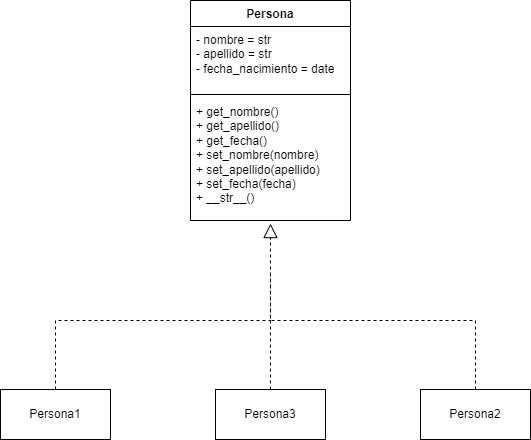

The diagram above was exported from draw.io. Its source (the exported page's mxGraphModel, read from the mxfile embedded in the PNG):
<mxGraphModel dx="1120" dy="524" grid="1" gridSize="10" guides="1" tooltips="1" connect="1" arrows="1" fold="1" page="1" pageScale="1" pageWidth="827" pageHeight="1169" math="0" shadow="0">
  <root>
    <mxCell id="0" />
    <mxCell id="1" parent="0" />
    <mxCell id="lV0E7mBuc0Vv6KRSSMeU-9" value="Persona" style="swimlane;fontStyle=1;align=center;verticalAlign=top;childLayout=stackLayout;horizontal=1;startSize=26;horizontalStack=0;resizeParent=1;resizeParentMax=0;resizeLast=0;collapsible=1;marginBottom=0;whiteSpace=wrap;html=1;" vertex="1" parent="1">
      <mxGeometry x="330" y="230" width="160" height="220" as="geometry" />
    </mxCell>
    <mxCell id="lV0E7mBuc0Vv6KRSSMeU-10" value="- nombre = str&lt;div&gt;- apellido = str&lt;/div&gt;&lt;div&gt;- fecha_nacimiento = date&lt;/div&gt;" style="text;strokeColor=none;fillColor=none;align=left;verticalAlign=top;spacingLeft=4;spacingRight=4;overflow=hidden;rotatable=0;points=[[0,0.5],[1,0.5]];portConstraint=eastwest;whiteSpace=wrap;html=1;" vertex="1" parent="lV0E7mBuc0Vv6KRSSMeU-9">
      <mxGeometry y="26" width="160" height="64" as="geometry" />
    </mxCell>
    <mxCell id="lV0E7mBuc0Vv6KRSSMeU-11" value="" style="line;strokeWidth=1;fillColor=none;align=left;verticalAlign=middle;spacingTop=-1;spacingLeft=3;spacingRight=3;rotatable=0;labelPosition=right;points=[];portConstraint=eastwest;strokeColor=inherit;" vertex="1" parent="lV0E7mBuc0Vv6KRSSMeU-9">
      <mxGeometry y="90" width="160" height="8" as="geometry" />
    </mxCell>
    <mxCell id="lV0E7mBuc0Vv6KRSSMeU-12" value="&lt;div&gt;+ get_nombre()&lt;/div&gt;&lt;div&gt;+ get_apellido()&lt;/div&gt;&lt;div&gt;+ get_fecha()&lt;/div&gt;&lt;div&gt;+ set_nombre(nombre)&lt;/div&gt;&lt;div&gt;+ set_apellido(apellido)&lt;/div&gt;&lt;div&gt;+ set_fecha(fecha)&lt;/div&gt;+ __str__()" style="text;strokeColor=none;fillColor=none;align=left;verticalAlign=top;spacingLeft=4;spacingRight=4;overflow=hidden;rotatable=0;points=[[0,0.5],[1,0.5]];portConstraint=eastwest;whiteSpace=wrap;html=1;" vertex="1" parent="lV0E7mBuc0Vv6KRSSMeU-9">
      <mxGeometry y="98" width="160" height="122" as="geometry" />
    </mxCell>
    <mxCell id="lV0E7mBuc0Vv6KRSSMeU-19" value="" style="endArrow=block;dashed=1;endFill=0;endSize=12;html=1;rounded=0;entryX=0.5;entryY=1.025;entryDx=0;entryDy=0;entryPerimeter=0;exitX=0.5;exitY=0;exitDx=0;exitDy=0;" edge="1" parent="1" source="lV0E7mBuc0Vv6KRSSMeU-23" target="lV0E7mBuc0Vv6KRSSMeU-12">
      <mxGeometry width="160" relative="1" as="geometry">
        <mxPoint x="410" y="585" as="sourcePoint" />
        <mxPoint x="490" y="670" as="targetPoint" />
      </mxGeometry>
    </mxCell>
    <mxCell id="lV0E7mBuc0Vv6KRSSMeU-22" value="Persona1" style="html=1;whiteSpace=wrap;" vertex="1" parent="1">
      <mxGeometry x="140" y="619" width="110" height="50" as="geometry" />
    </mxCell>
    <mxCell id="lV0E7mBuc0Vv6KRSSMeU-23" value="Persona3" style="html=1;whiteSpace=wrap;" vertex="1" parent="1">
      <mxGeometry x="355" y="619" width="110" height="50" as="geometry" />
    </mxCell>
    <mxCell id="lV0E7mBuc0Vv6KRSSMeU-24" value="Persona2" style="html=1;whiteSpace=wrap;" vertex="1" parent="1">
      <mxGeometry x="560" y="619" width="110" height="50" as="geometry" />
    </mxCell>
    <mxCell id="lV0E7mBuc0Vv6KRSSMeU-25" value="" style="endArrow=none;dashed=1;endFill=0;endSize=12;html=1;rounded=0;exitX=0.5;exitY=0;exitDx=0;exitDy=0;" edge="1" parent="1" source="lV0E7mBuc0Vv6KRSSMeU-24">
      <mxGeometry width="160" relative="1" as="geometry">
        <mxPoint x="550" y="620" as="sourcePoint" />
        <mxPoint x="410" y="500" as="targetPoint" />
        <Array as="points">
          <mxPoint x="615" y="550" />
          <mxPoint x="410" y="550" />
        </Array>
      </mxGeometry>
    </mxCell>
    <mxCell id="lV0E7mBuc0Vv6KRSSMeU-27" value="" style="endArrow=none;dashed=1;endFill=0;endSize=12;html=1;rounded=0;exitX=0.5;exitY=0;exitDx=0;exitDy=0;" edge="1" parent="1" source="lV0E7mBuc0Vv6KRSSMeU-22">
      <mxGeometry width="160" relative="1" as="geometry">
        <mxPoint x="345" y="599" as="sourcePoint" />
        <mxPoint x="410" y="550" as="targetPoint" />
        <Array as="points">
          <mxPoint x="195" y="550" />
        </Array>
      </mxGeometry>
    </mxCell>
  </root>
</mxGraphModel>